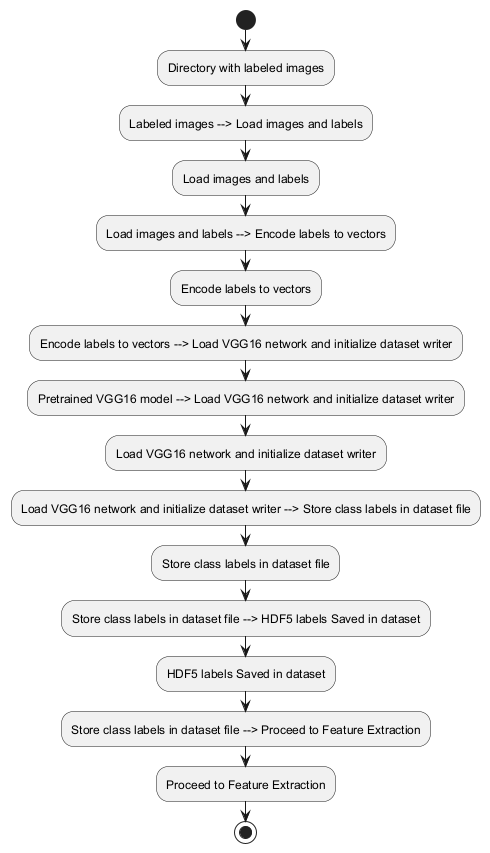

The diagram above was rendered by PlantUML. Its source (embedded in the PNG):
@startuml
start
:Directory with labeled images;
:Labeled images --> Load images and labels;
:Load images and labels;
:Load images and labels --> Encode labels to vectors;
:Encode labels to vectors;
:Encode labels to vectors --> Load VGG16 network and initialize dataset writer;
:Pretrained VGG16 model --> Load VGG16 network and initialize dataset writer;
:Load VGG16 network and initialize dataset writer;
:Load VGG16 network and initialize dataset writer --> Store class labels in dataset file;
:Store class labels in dataset file;
:Store class labels in dataset file --> HDF5 labels Saved in dataset;
:HDF5 labels Saved in dataset;
:Store class labels in dataset file --> Proceed to Feature Extraction;
:Proceed to Feature Extraction;
stop
@enduml